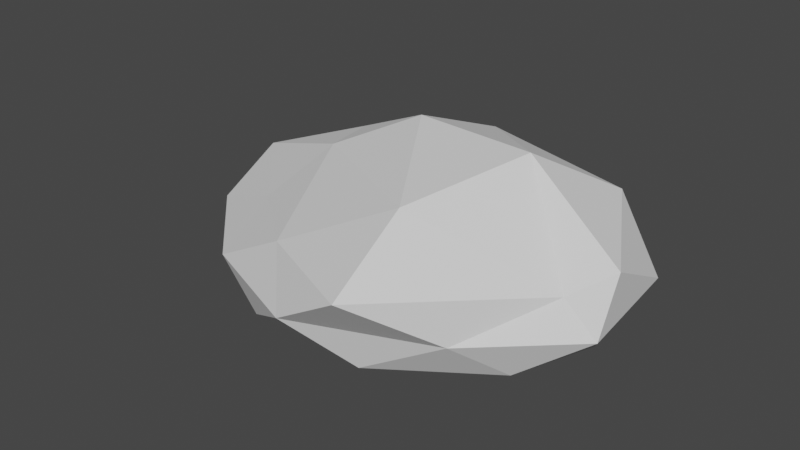 # Source: rock1.blend  (saved by Blender 3.3.6; exported with 4.5.12 LTS)
import bpy
from mathutils import Matrix  # noqa: F401  (used for matrix-valued properties, if any)

bpy.ops.wm.read_factory_settings(use_empty=True)
scene = bpy.context.scene
scene.name = 'Scene'

# ---- collections
col_collection = bpy.data.collections.new('Collection'); scene.collection.children.link(col_collection)

# ---- world
world_world = bpy.data.worlds.new('World'); scene.world = world_world
world_world.use_nodes = True; world_world.node_tree.nodes.clear()
_N = world_world.node_tree.nodes; _L = world_world.node_tree.links
n0 = _N.new('ShaderNodeOutputWorld'); n0.name = 'World Output'; n0.location = (300, 300)
n1 = _N.new('ShaderNodeBackground'); n1.name = 'Background'; n1.location = (10, 300)
n1.inputs[0].default_value = (0.05088, 0.05088, 0.05088, 1.0)
_L.new(n1.outputs[0], n0.inputs[0])
n0.is_active_output = True
world_world.color = (0.05088, 0.05088, 0.05088)
world_world.use_sun_shadow = False
world_world.sun_shadow_jitter_overblur = 0.0

# ---- meshes
me_icosphere = bpy.data.meshes.new('Icosphere')
me_icosphere.from_pydata([(0.03308, -0.06152, -0.8705), (0.7695, -0.5588, -0.298), (-0.2198, -0.9292, -0.2896), (-0.8891, -0.009833, -0.4265), (-0.2625, 0.7261, -0.4306), (0.747, 0.6295, -0.5561), (0.4185, -1.238, 0.8005), (-0.4865, -0.4963, 0.5241), (-0.7072, 0.49, 0.3489), (0.3822, 0.6877, 0.4196), (1.041, -0.2743, 0.8455), (0.07298, -0.1112, 1.622), (-0.121, -0.577, -0.6885), (0.4711, -0.3942, -0.6715), (0.3295, -0.9574, -0.2845), (0.8834, -0.06422, -0.3709), (0.4512, 0.2977, -0.7665), (-0.509, -0.03116, -0.7851), (-0.636, -0.5226, -0.4557), (-0.1466, 0.47, -0.7915), (-0.6246, 0.4169, -0.6027), (0.337, 0.7341, -0.2959), (1.036, -0.4092, 0.2088), (0.9856, 0.2514, 0.2344), (0.09469, -1.17, 0.2459), (0.6528, -0.8439, 0.188), (-0.9083, -0.312, 0.02937), (-0.4756, -0.8399, 0.102), (-0.4734, 0.6099, -0.2853), (-0.9489, 0.3049, 0.008634), (0.6593, 0.7705, -0.03724), (0.1083, 0.6886, 0.3275), (0.8984, -0.4241, 0.5798), (-0.09924, -0.9092, 0.672), (-0.8325, -0.02435, 0.5798), (-0.3422, 0.4045, 0.4749), (0.7807, 0.2992, 1.033), (0.4477, -0.8494, 1.463), (0.6313, -0.2242, 1.694), (-0.2424, -0.3176, 1.207), (-0.3735, 0.113, 1.035), (0.1044, 0.4648, 1.128)], [], [(0, 13, 12), (1, 13, 15), (0, 12, 17), (0, 17, 19), (0, 19, 16), (1, 15, 22), (2, 14, 24), (3, 18, 26), (4, 20, 28), (5, 21, 30), (1, 22, 25), (2, 24, 27), (3, 26, 29), (4, 28, 31), (5, 30, 23), (6, 32, 37), (7, 33, 39), (8, 34, 40), (9, 35, 41), (10, 36, 38), (38, 41, 11), (38, 36, 41), (36, 9, 41), (41, 40, 11), (41, 35, 40), (35, 8, 40), (40, 39, 11), (40, 34, 39), (34, 7, 39), (39, 37, 11), (39, 33, 37), (33, 6, 37), (37, 38, 11), (37, 32, 38), (32, 10, 38), (23, 36, 10), (23, 30, 36), (30, 9, 36), (31, 35, 9), (31, 28, 35), (28, 8, 35), (29, 34, 8), (29, 26, 34), (26, 7, 34), (27, 33, 7), (27, 24, 33), (24, 6, 33), (25, 32, 6), (25, 22, 32), (22, 10, 32), (30, 31, 9), (30, 21, 31), (21, 4, 31), (28, 29, 8), (28, 20, 29), (20, 3, 29), (26, 27, 7), (26, 18, 27), (18, 2, 27), (24, 25, 6), (24, 14, 25), (14, 1, 25), (22, 23, 10), (22, 15, 23), (15, 5, 23), (16, 21, 5), (16, 19, 21), (19, 4, 21), (19, 20, 4), (19, 17, 20), (17, 3, 20), (17, 18, 3), (17, 12, 18), (12, 2, 18), (15, 16, 5), (15, 13, 16), (13, 0, 16), (12, 14, 2), (12, 13, 14), (13, 1, 14)])
_uv = me_icosphere.uv_layers.new(name='UVMap')
_uv.uv.foreach_set('vector', [0.1818, 0.0, 0.2273, 0.07873, 0.1364, 0.07873, 0.2727, 0.1575, 0.3182, 0.07873, 0.3636, 0.1575, 0.9091, 0.0, 0.9545, 0.07873, 0.8636, 0.07873, 0.7273, 0.0, 0.7727, 0.07873, 0.6818, 0.07873, 0.5455, 0.0, 0.5909, 0.07873, 0.5, 0.07873, 0.2727, 0.1575, 0.3636, 0.1575, 0.3182, 0.2362, 0.09091, 0.1575, 0.1818, 0.1575, 0.1364, 0.2362, 0.8182, 0.1575, 0.9091, 0.1575, 0.8636, 0.2362, 0.6364, 0.1575, 0.7273, 0.1575, 0.6818, 0.2362, 0.4545, 0.1575, 0.5455, 0.1575, 0.5, 0.2362, 0.2727, 0.1575, 0.3182, 0.2362, 0.2273, 0.2362, 0.09091, 0.1575, 0.1364, 0.2362, 0.04546, 0.2362, 0.8182, 0.1575, 0.8636, 0.2362, 0.7727, 0.2362, 0.6364, 0.1575, 0.6818, 0.2362, 0.5909, 0.2362, 0.4545, 0.1575, 0.5, 0.2362, 0.4091, 0.2362, 0.1818, 0.3149, 0.2727, 0.3149, 0.2273, 0.3937, 0.0, 0.3149, 0.09091, 0.3149, 0.04546, 0.3937, 0.7273, 0.3149, 0.8182, 0.3149, 0.7727, 0.3937, 0.5455, 0.3149, 0.6364, 0.3149, 0.5909, 0.3937, 0.3636, 0.3149, 0.4545, 0.3149, 0.4091, 0.3937, 0.4091, 0.3937, 0.5, 0.3937, 0.4545, 0.4724, 0.4091, 0.3937, 0.4545, 0.3149, 0.5, 0.3937, 0.4545, 0.3149, 0.5455, 0.3149, 0.5, 0.3937, 0.5909, 0.3937, 0.6818, 0.3937, 0.6364, 0.4724, 0.5909, 0.3937, 0.6364, 0.3149, 0.6818, 0.3937, 0.6364, 0.3149, 0.7273, 0.3149, 0.6818, 0.3937, 0.7727, 0.3937, 0.8636, 0.3937, 0.8182, 0.4724, 0.7727, 0.3937, 0.8182, 0.3149, 0.8636, 0.3937, 0.8182, 0.3149, 0.9091, 0.3149, 0.8636, 0.3937, 0.04546, 0.3937, 0.1364, 0.3937, 0.09091, 0.4724, 0.04546, 0.3937, 0.09091, 0.3149, 0.1364, 0.3937, 0.09091, 0.3149, 0.1818, 0.3149, 0.1364, 0.3937, 0.2273, 0.3937, 0.3182, 0.3937, 0.2727, 0.4724, 0.2273, 0.3937, 0.2727, 0.3149, 0.3182, 0.3937, 0.2727, 0.3149, 0.3636, 0.3149, 0.3182, 0.3937, 0.4091, 0.2362, 0.4545, 0.3149, 0.3636, 0.3149, 0.4091, 0.2362, 0.5, 0.2362, 0.4545, 0.3149, 0.5, 0.2362, 0.5455, 0.3149, 0.4545, 0.3149, 0.5909, 0.2362, 0.6364, 0.3149, 0.5455, 0.3149, 0.5909, 0.2362, 0.6818, 0.2362, 0.6364, 0.3149, 0.6818, 0.2362, 0.7273, 0.3149, 0.6364, 0.3149, 0.7727, 0.2362, 0.8182, 0.3149, 0.7273, 0.3149, 0.7727, 0.2362, 0.8636, 0.2362, 0.8182, 0.3149, 0.8636, 0.2362, 0.9091, 0.3149, 0.8182, 0.3149, 0.04546, 0.2362, 0.09091, 0.3149, 0.0, 0.3149, 0.04546, 0.2362, 0.1364, 0.2362, 0.09091, 0.3149, 0.1364, 0.2362, 0.1818, 0.3149, 0.09091, 0.3149, 0.2273, 0.2362, 0.2727, 0.3149, 0.1818, 0.3149, 0.2273, 0.2362, 0.3182, 0.2362, 0.2727, 0.3149, 0.3182, 0.2362, 0.3636, 0.3149, 0.2727, 0.3149, 0.5, 0.2362, 0.5909, 0.2362, 0.5455, 0.3149, 0.5, 0.2362, 0.5455, 0.1575, 0.5909, 0.2362, 0.5455, 0.1575, 0.6364, 0.1575, 0.5909, 0.2362, 0.6818, 0.2362, 0.7727, 0.2362, 0.7273, 0.3149, 0.6818, 0.2362, 0.7273, 0.1575, 0.7727, 0.2362, 0.7273, 0.1575, 0.8182, 0.1575, 0.7727, 0.2362, 0.8636, 0.2362, 0.9545, 0.2362, 0.9091, 0.3149, 0.8636, 0.2362, 0.9091, 0.1575, 0.9545, 0.2362, 0.9091, 0.1575, 1.0, 0.1575, 0.9545, 0.2362, 0.1364, 0.2362, 0.2273, 0.2362, 0.1818, 0.3149, 0.1364, 0.2362, 0.1818, 0.1575, 0.2273, 0.2362, 0.1818, 0.1575, 0.2727, 0.1575, 0.2273, 0.2362, 0.3182, 0.2362, 0.4091, 0.2362, 0.3636, 0.3149, 0.3182, 0.2362, 0.3636, 0.1575, 0.4091, 0.2362, 0.3636, 0.1575, 0.4545, 0.1575, 0.4091, 0.2362, 0.5, 0.07873, 0.5455, 0.1575, 0.4545, 0.1575, 0.5, 0.07873, 0.5909, 0.07873, 0.5455, 0.1575, 0.5909, 0.07873, 0.6364, 0.1575, 0.5455, 0.1575, 0.6818, 0.07873, 0.7273, 0.1575, 0.6364, 0.1575, 0.6818, 0.07873, 0.7727, 0.07873, 0.7273, 0.1575, 0.7727, 0.07873, 0.8182, 0.1575, 0.7273, 0.1575, 0.8636, 0.07873, 0.9091, 0.1575, 0.8182, 0.1575, 0.8636, 0.07873, 0.9545, 0.07873, 0.9091, 0.1575, 0.9545, 0.07873, 1.0, 0.1575, 0.9091, 0.1575, 0.3636, 0.1575, 0.4091, 0.07873, 0.4545, 0.1575, 0.3636, 0.1575, 0.3182, 0.07873, 0.4091, 0.07873, 0.3182, 0.07873, 0.3636, 0.0, 0.4091, 0.07873, 0.1364, 0.07873, 0.1818, 0.1575, 0.09091, 0.1575, 0.1364, 0.07873, 0.2273, 0.07873, 0.1818, 0.1575, 0.2273, 0.07873, 0.2727, 0.1575, 0.1818, 0.1575])
me_icosphere.update()

# ---- objects
ob_icosphere = bpy.data.objects.new('Icosphere', me_icosphere)

# ---- transforms, parenting, visibility, modifiers, constraints
ob_icosphere.location = (0.0, 0.0, 0.0)
ob_icosphere.scale = (3.213, 2.534, 1.182)

# ---- collection membership
col_collection.objects.link(ob_icosphere)

# ---- scene / render settings (as saved in the file)
scene.frame_start = 1; scene.frame_end = 250; scene.frame_set(1)
scene.render.engine = 'BLENDER_EEVEE_NEXT'
scene.cycles.sampling_pattern = 'TABULATED_SOBOL'
scene.cycles.use_light_tree = False
scene.view_settings.view_transform = 'Filmic'
bpy.context.view_layer.update()

# ---- added for rendering (the .blend has no active camera and no usable light): camera, sun
cam_auto = bpy.data.cameras.new('AutoCamera')
cam_auto.lens = 50.0
cam_auto.sensor_width = 36.0
cam_auto.clip_end = 1000.0
ob_auto_camera = bpy.data.objects.new('AutoCamera', cam_auto)
scene.collection.objects.link(ob_auto_camera)
ob_auto_camera.location = (8.21288, -10.2705, 6.93868)
ob_auto_camera.rotation_euler = (1.09748, -7.21219e-08, 0.694738)
scene.camera = ob_auto_camera
light_auto_sun = bpy.data.lights.new('AutoSun', 'SUN')
light_auto_sun.energy = 3.0
light_auto_sun.angle = 0.0523599
ob_auto_sun = bpy.data.objects.new('AutoSun', light_auto_sun)
scene.collection.objects.link(ob_auto_sun)
ob_auto_sun.rotation_euler = (0.872665, 0.174533, 0.523599)
bpy.context.view_layer.update()
